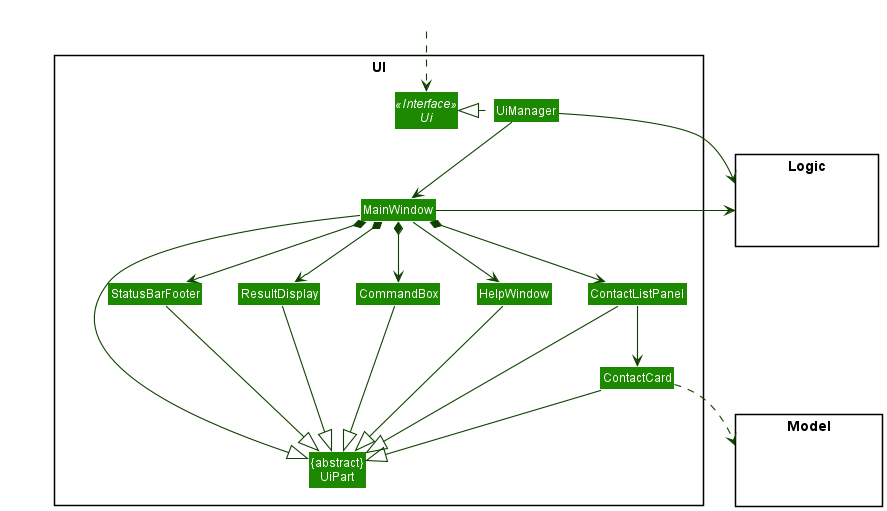

The diagram above was rendered by PlantUML. Its source (embedded in the PNG):
@startuml
!include style.puml
skinparam arrowThickness 1.1
skinparam arrowColor UI_COLOR_T4
skinparam classBackgroundColor UI_COLOR

package UI <<Rectangle>>{
Interface Ui <<Interface>>
Class "{abstract}\nUiPart" as UiPart
Class UiManager
Class MainWindow
Class HelpWindow
Class ResultDisplay
Class ContactListPanel
Class ContactCard
Class StatusBarFooter
Class CommandBox
}

package Model <<Rectangle>> {
Class HiddenModel #FFFFFF
}

package Logic <<Rectangle>> {
Class HiddenLogic #FFFFFF
}

Class HiddenOutside #FFFFFF
HiddenOutside ..> Ui

UiManager .left.|> Ui
UiManager -down-> MainWindow
MainWindow --> HelpWindow
MainWindow *-down-> CommandBox
MainWindow *-down-> ResultDisplay
MainWindow *-down-> ContactListPanel
MainWindow *-down-> StatusBarFooter

ContactListPanel -down-> ContactCard

MainWindow -left-|> UiPart

ResultDisplay --|> UiPart
CommandBox --|> UiPart
ContactListPanel --|> UiPart
ContactCard --|> UiPart
StatusBarFooter --|> UiPart
HelpWindow -down-|> UiPart

ContactCard ..> Model
UiManager -right-> Logic
MainWindow -left-> Logic

ContactListPanel -[hidden]left- HelpWindow
HelpWindow -[hidden]left- CommandBox
CommandBox -[hidden]left- ResultDisplay
ResultDisplay -[hidden]left- StatusBarFooter

MainWindow -[hidden]-|> UiPart
@enduml